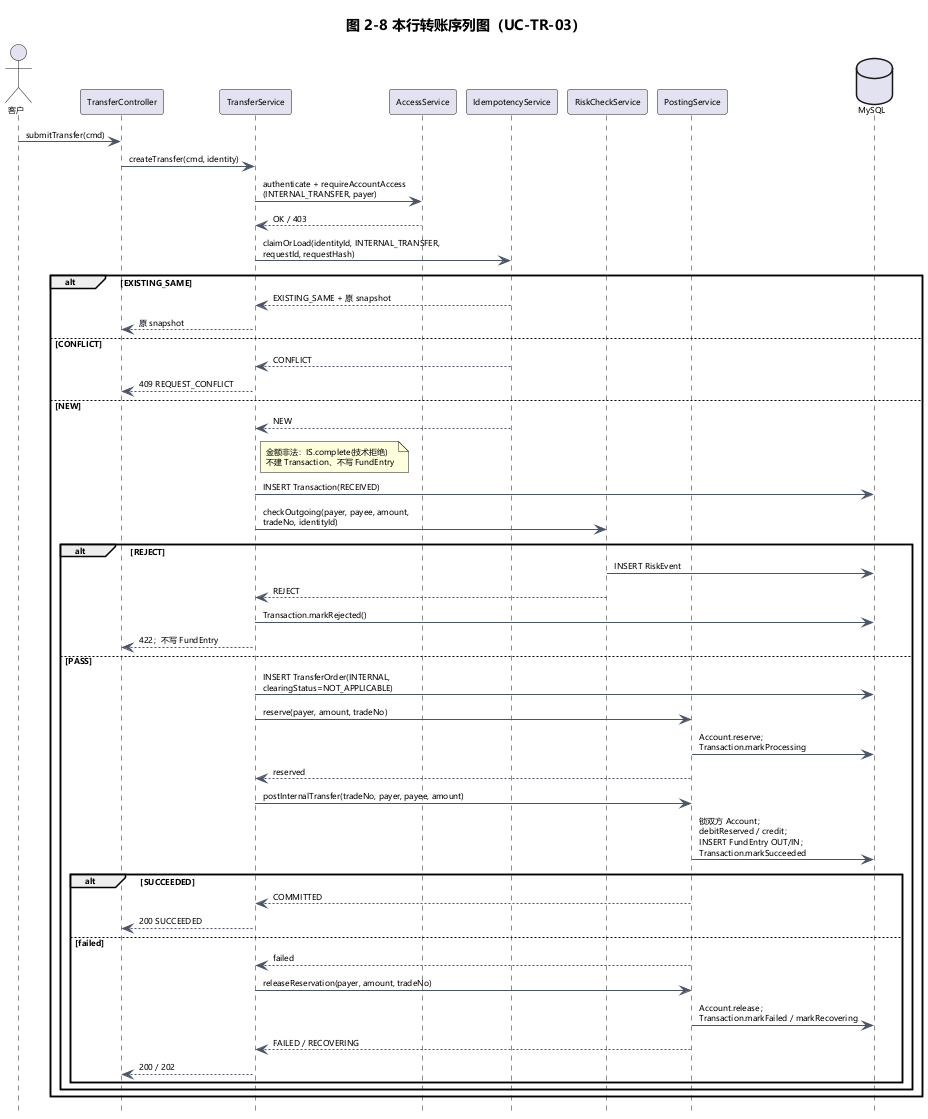

The diagram above was rendered by PlantUML. Its source (embedded in the PNG):
@startuml transfer-sequence
' ============================================================
' 图 2-8 本行转账序列图（与 B 的类模型对齐，单页紧凑版）
' 对应用例：UC-TR-03 行内转账
' 负责人：C（交易与风控域）
' 说明：控制类采用 B 的 AccessService/IdempotencyService/PostingService；
'       状态采用 B 的 PENDING/SUCCEEDED；TransferOrder 使用 clearingStatus。
' ============================================================
skinparam defaultFontName "Microsoft YaHei"
skinparam defaultFontSize 8
skinparam shadowing false
skinparam backgroundColor #FFFFFF
skinparam ArrowColor #4A5568
skinparam sequenceMessageAlign left
skinparam responseMessageBelowArrow true
skinparam sequenceGroupBodyPadding 0
skinparam sequenceGroupHeaderPadding 0
skinparam sequenceBoxPadding 0
hide footbox

title 图 2-8 本行转账序列图（UC-TR-03）

actor "客户" as C
participant "TransferController" as Ctrl
participant "TransferService" as TS
participant "AccessService" as AS
participant "IdempotencyService" as IS
participant "RiskCheckService" as RS
participant "PostingService" as PS
database "MySQL" as DB

C -> Ctrl : submitTransfer(cmd)
Ctrl -> TS : createTransfer(cmd, identity)
TS -> AS : authenticate + requireAccountAccess\n(INTERNAL_TRANSFER, payer)
AS --> TS : OK / 403

TS -> IS : claimOrLoad(identityId, INTERNAL_TRANSFER,\nrequestId, requestHash)
alt EXISTING_SAME
  IS --> TS : EXISTING_SAME + 原 snapshot
  TS --> Ctrl : 原 snapshot
else CONFLICT
  IS --> TS : CONFLICT
  TS --> Ctrl : 409 REQUEST_CONFLICT
else NEW
  IS --> TS : NEW
  note right of TS : 金额非法：IS.complete(技术拒绝)\n不建 Transaction、不写 FundEntry
  TS -> DB : INSERT Transaction(RECEIVED)
  TS -> RS : checkOutgoing(payer, payee, amount,\ntradeNo, identityId)
  alt REJECT
    RS -> DB : INSERT RiskEvent
    RS --> TS : REJECT
    TS -> DB : Transaction.markRejected()
    TS --> Ctrl : 422；不写 FundEntry
  else PASS
    TS -> DB : INSERT TransferOrder(INTERNAL,\nclearingStatus=NOT_APPLICABLE)
    TS -> PS : reserve(payer, amount, tradeNo)
    PS -> DB : Account.reserve；\nTransaction.markProcessing
    PS --> TS : reserved
    TS -> PS : postInternalTransfer(tradeNo, payer, payee, amount)
    PS -> DB : 锁双方 Account；\ndebitReserved / credit；\nINSERT FundEntry OUT/IN；\nTransaction.markSucceeded
    alt SUCCEEDED
      PS --> TS : COMMITTED
      TS --> Ctrl : 200 SUCCEEDED
    else failed
      PS --> TS : failed
      TS -> PS : releaseReservation(payer, amount, tradeNo)
      PS -> DB : Account.release；\nTransaction.markFailed / markRecovering
      PS --> TS : FAILED / RECOVERING
      TS --> Ctrl : 200 / 202
    end
  end
end

@enduml